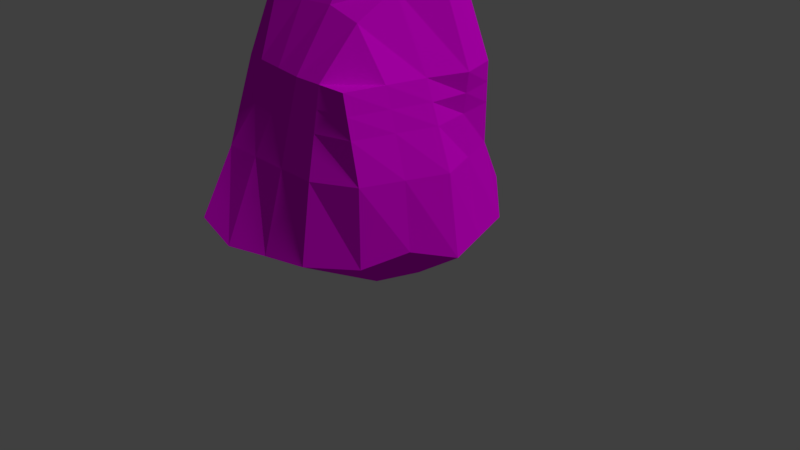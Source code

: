 # Source: Batu_Besar_A.blend  (saved by Blender 2.79.0; exported with 4.5.12 LTS)
import bpy
from mathutils import Matrix  # noqa: F401  (used for matrix-valued properties, if any)

bpy.ops.wm.read_factory_settings(use_empty=True)
scene = bpy.context.scene
scene.name = 'Scene'

# ---- collections
col_collection_1 = bpy.data.collections.new('Collection 1'); scene.collection.children.link(col_collection_1)

# ---- images (referenced by path relative to the original .blend; pixels are not part of the script)
import os
ASSET_DIR = os.environ.get("B2B_ASSET_DIR", "")  # directory of the original .blend (textures are referenced by path, not embedded)
HERE = os.path.dirname(os.path.abspath(__file__))  # packed textures are extracted next to this script under _unpacked/

def load_image(name, relpath, width, height, colorspace="sRGB"):
    """Load a texture the original file referenced (path relative to the .blend, or extracted next to this script)."""
    p = next((c for c in (os.path.join(HERE, relpath), os.path.join(ASSET_DIR, relpath)) if relpath and os.path.exists(c)), "")
    if p:
        img = bpy.data.images.load(p, check_existing=True)
        img.name = name
    else:  # same state as the original file: an image datablock whose file is absent (Cycles renders it pink)
        img = bpy.data.images.new(name, width, height)
        img.source = "FILE"
        img.filepath = "//" + (relpath or name)
    img.colorspace_settings.name = colorspace
    return img
img_texturescom_cliffs0125_1_seamless_s_jpg = load_image('TexturesCom_Cliffs0125_1_seamless_S.jpg', 'TexturesCom_Cliffs0125_1_seamless_S.jpg', 1024, 1024, 'sRGB')

# ---- materials (node trees are filled in below, after node groups)
mat_material_001 = bpy.data.materials.new('Material.001')
mat_material_001.alpha_threshold = 0.0
mat_material_001.roughness = 0.5

# ---- material node trees
mat_material_001.use_nodes = True; mat_material_001.node_tree.nodes.clear()
_N = mat_material_001.node_tree.nodes; _L = mat_material_001.node_tree.links
n0 = _N.new('ShaderNodeOutputMaterial'); n0.name = 'Material Output'; n0.location = (300, 300)
n1 = _N.new('ShaderNodeBsdfDiffuse'); n1.name = 'Diffuse BSDF'; n1.location = (10, 300)
n2 = _N.new('ShaderNodeTexCoord'); n2.name = 'Texture Coordinate'; n2.location = (-695, 322)
n3 = _N.new('ShaderNodeMapping'); n3.name = 'Mapping'; n3.location = (-517, 299)
n3.inputs[3].default_value = (0.7, 1.0, 1.0)
n4 = _N.new('ShaderNodeTexImage'); n4.name = 'Image Texture'; n4.location = (-171, 305)
n4.width = 140
n4.image = img_texturescom_cliffs0125_1_seamless_s_jpg
_L.new(n1.outputs[0], n0.inputs[0])
_L.new(n2.outputs[2], n3.inputs[0])
_L.new(n3.outputs[0], n4.inputs[0])
_L.new(n4.outputs[0], n1.inputs[0])
n0.is_active_output = True

# ---- world
world_world = bpy.data.worlds.new('World'); scene.world = world_world
world_world.color = (0.05088, 0.05088, 0.05088)
world_world.use_sun_shadow = False
world_world.sun_shadow_jitter_overblur = 0.0
world_world.cycles.sampling_method = 'MANUAL'

# ---- cameras
cam_camera = bpy.data.cameras.new('Camera')
cam_camera.clip_end = 100.0
cam_camera.lens = 35.0
cam_camera.sensor_width = 32.0
cam_camera.sensor_height = 18.0
cam_camera.ortho_scale = 7.314
cam_camera.dof.focus_distance = 0.0

# ---- lights
light_lamp = bpy.data.lights.new('Lamp', 'SUN')
light_lamp.transmission_factor = 0.0
light_lamp.cutoff_distance = 30.0
light_lamp.angle = 0.1993
light_lamp.energy = 1.0
light_lamp.shadow_buffer_clip_start = 1.001
light_lamp.shadow_soft_size = 0.1
light_lamp.shadow_cascade_max_distance = 1000.0

# ---- meshes
me_cube = bpy.data.meshes.new('Cube')
me_cube.from_pydata([(1.165, 1.16, -1.0), (1.0, -1.0, -1.0), (-1.0, -1.746, -0.8018), (-1.0, 1.586, -0.5097), (1.0, 1.0, 1.0), (0.7802, -1.0, 1.0), (-0.8315, -0.8736, 1.0), (-1.515, 1.0, 2.355), (1.543, -5.96e-08, -1.0), (-1.841, 2.98e-07, -0.5302), (1.0, -5.364e-07, 1.0), (-1.515, 0.1009, 2.355), (1.0, 1.0, 0.0), (1.0, -1.0, 0.0), (-1.0, -1.278, 0.0), (-1.0, 1.33, 0.0), (-1.685, 2.384e-07, 0.0), (1.384, -2.98e-07, 0.0), (0.08263, 1.666, -0.653), (0.0, -1.579, -1.0), (2.384e-07, 1.0, 2.529), (-5.364e-07, -1.0, 1.0), (-1.192e-07, -1.788e-07, 2.406), (0.2715, 1.192e-07, -1.412), (2.384e-07, 1.33, 0.0), (-2.98e-07, -1.278, 0.0), (1.271, -0.5, -0.8495), (0.8901, -0.5, 1.0), (-1.76, -0.5, -0.5302), (-1.0, -0.5, 1.677), (-1.604, -0.5, 0.0), (1.192, -0.5, 0.0), (-3.278e-07, -0.5, 1.703), (0.1357, -0.5, -1.412), (0.5, -3.576e-07, 1.881), (0.6239, 1.706, -0.7792), (0.5, -1.427, -1.0), (0.5, 1.0, 2.086), (0.3901, -1.0, 1.0), (0.9072, 2.98e-08, -1.451), (0.5, 1.157, 0.0), (0.5, -1.278, 0.0), (0.7036, -0.5, -1.462), (0.445, -0.5, 1.578), (1.0, 1.0, 0.5), (0.8901, -1.0, 0.5), (-0.8315, -1.012, 0.5), (-1.0, 1.44, 1.177), (-1.857, 2.086e-07, 1.177), (1.192, -4.172e-07, 0.5), (2.384e-07, 1.44, 1.265), (-4.172e-07, -1.139, 0.5), (-1.603, -0.5, 0.8387), (1.041, -0.5, 0.5), (0.445, -1.139, 0.5), (0.5, 1.418, 1.043), (-0.4404, 0.7523, 3.274), (-1.107, 0.7452, 3.307), (-1.107, 0.2168, 3.192), (-0.1075, -0.05882, 2.955), (-1.575, 0.7929, -1.0), (-1.586, 0.5, 2.355), (1.354, 0.5798, -1.0), (1.16, 0.5, 1.0), (1.192, 0.5, 0.0), (-1.343, 0.665, 0.0), (0.177, 0.8328, -1.216), (5.96e-08, 0.5, 2.468), (0.651, 0.5, 2.165), (0.7656, 0.8528, -1.0), (1.096, 0.5, 0.5), (-1.428, 0.7198, 1.177), (-1.107, 0.4412, 3.307), (-0.1075, 0.4412, 3.17), (-0.05374, -0.02941, 2.68), (-1.311, -0.02941, 2.831), (-0.05373, 0.8831, 3.006), (-1.311, 0.9706, 2.831), (-1.311, 0.4706, 2.831), (-0.05374, 0.4706, 2.819), (-0.4587, 1.626, -0.5097), (-0.5, -1.746, -1.0), (-0.7573, 1.0, 2.442), (-0.4157, -0.9368, 1.0), (-0.9391, 2.086e-07, -1.412), (-0.5, 1.33, 0.0), (-0.5, -1.278, 0.0), (-0.7573, -0.2617, 2.38), (-0.5, -0.5, 1.69), (-0.9665, -0.5, -1.412), (-0.5, 1.44, 1.221), (-0.4157, -1.076, 0.5), (-0.7739, 0.8467, 3.29), (-0.6075, -0.05882, 3.131), (-0.6075, 0.4412, 3.238), (-0.6989, 0.8128, -1.65), (-0.6824, 0.9268, 2.918), (-0.6824, -0.06653, 2.756), (1.0, 1.0, 0.75), (0.8351, -1.0, 0.75), (-0.8315, -0.9431, 0.75), (-1.257, 1.22, 1.766), (2.384e-07, 1.31, 1.897), (0.5, 1.209, 1.565), (-1.686, 1.937e-07, 1.766), (1.096, -4.768e-07, 0.75), (-4.768e-07, -1.069, 0.75), (-1.302, -0.5, 1.258), (0.9656, -0.5, 0.75), (0.4176, -1.069, 0.75), (1.128, 0.5, 0.75), (-1.681, 0.6099, 1.766), (-0.6287, 1.394, 1.832), (-0.4157, -1.006, 0.75)], [], [(89, 81, 2, 28), (88, 29, 6, 83), (108, 27, 5, 99), (113, 83, 6, 100), (111, 61, 7, 101), (85, 80, 3, 15), (107, 29, 11, 104), (110, 63, 10, 105), (97, 74, 59, 93), (95, 84, 9, 60), (62, 64, 17, 8), (28, 30, 16, 9), (90, 85, 15, 47), (60, 65, 15, 3), (81, 86, 14, 2), (26, 31, 13, 1), (36, 41, 25, 19), (55, 40, 24, 50), (69, 39, 23, 66), (68, 67, 22, 34), (40, 35, 18, 24), (109, 38, 21, 106), (43, 32, 21, 38), (42, 36, 19, 33), (39, 42, 33, 23), (34, 22, 32, 43), (8, 17, 31, 26), (2, 14, 30, 28), (100, 6, 29, 107), (105, 10, 27, 108), (87, 11, 29, 88), (84, 89, 28, 9), (10, 34, 43, 27), (8, 26, 42, 39), (26, 1, 36, 42), (27, 43, 38, 5), (99, 5, 38, 109), (12, 0, 35, 40), (63, 68, 34, 10), (62, 8, 39, 69), (44, 12, 40, 55), (1, 13, 41, 36), (98, 44, 55, 103), (13, 45, 54, 41), (17, 49, 53, 31), (14, 46, 52, 30), (41, 54, 51, 25), (103, 55, 50, 102), (112, 90, 47, 101), (64, 70, 49, 17), (30, 52, 48, 16), (65, 71, 47, 15), (86, 91, 46, 14), (31, 53, 45, 13), (94, 72, 58, 93), (79, 76, 56, 73), (78, 75, 58, 72), (96, 77, 57, 92), (77, 78, 72, 57), (74, 79, 73, 59), (92, 57, 72, 94), (16, 48, 71, 65), (12, 44, 70, 64), (0, 62, 69, 35), (4, 37, 68, 63), (37, 20, 67, 68), (35, 69, 66, 18), (9, 16, 65, 60), (0, 12, 64, 62), (80, 95, 60, 3), (98, 4, 63, 110), (104, 11, 61, 111), (22, 67, 79, 74), (7, 61, 78, 77), (82, 7, 77, 96), (61, 11, 75, 78), (67, 20, 76, 79), (87, 22, 74, 97), (11, 87, 97, 75), (20, 82, 96, 76), (18, 66, 95, 80), (56, 92, 94, 73), (76, 96, 92, 56), (73, 94, 93, 59), (25, 51, 91, 86), (102, 50, 90, 112), (23, 33, 89, 84), (22, 87, 88, 32), (19, 25, 86, 81), (50, 24, 85, 90), (66, 23, 84, 95), (75, 97, 93, 58), (24, 18, 80, 85), (106, 21, 83, 113), (32, 88, 83, 21), (33, 19, 81, 89), (51, 106, 113, 91), (20, 102, 112, 82), (48, 104, 111, 71), (44, 98, 110, 70), (82, 112, 101, 7), (37, 103, 102, 20), (4, 98, 103, 37), (45, 99, 109, 54), (49, 105, 108, 53), (46, 100, 107, 52), (54, 109, 106, 51), (70, 110, 105, 49), (52, 107, 104, 48), (71, 111, 101, 47), (91, 113, 100, 46), (53, 108, 99, 45)])
_uv = me_cube.uv_layers.new(name='UVMap')
_uv.uv.foreach_set('vector', [1.24, 0.9169, 1.002, 1.167, 0.909, 1.075, 1.003, 0.7185, 1.212, -0.1789, 1.345, -0.2008, 1.338, -0.007016, 1.227, 0.01886, 0.275, 0.8281, 0.2776, 0.8747, 0.1388, 0.8878, 0.1354, 0.8455, 1.242, 0.08163, 1.227, 0.01886, 1.338, -0.007016, 1.353, 0.05576, 0.6227, 0.1176, 0.7198, 0.2375, 0.5976, 0.2951, 0.4774, 0.215, -0.3111, 0.2282, -0.3171, 0.3614, -0.4629, 0.3493, -0.4466, 0.2178, 1.452, -0.1201, 1.345, -0.2008, 1.448, -0.4306, 1.529, -0.2964, 0.5503, 0.8143, 0.5572, 0.8379, 0.4164, 0.8617, 0.4146, 0.8106, 1.2, -0.4668, 1.038, -0.4215, 1.035, -0.4844, 1.156, -0.5494, 1.554, 0.7467, 1.336, 0.8327, 1.086, 0.6184, 1.34, 0.5612, 0.5415, 0.5541, 0.5361, 0.7091, 0.4091, 0.6574, 0.3929, 0.5014, 0.6257, -0.486, 0.6896, -0.3621, 0.5657, -0.3168, 0.5018, -0.4407, -0.2884, -0.06906, -0.3111, 0.2282, -0.4466, 0.2178, -0.4249, -0.06868, 0.2546, -0.4356, 0.4059, -0.2202, 0.2462, -0.1235, 0.1235, -0.204, 1.363, 0.5378, 1.307, 0.271, 1.44, 0.2462, 1.483, 0.4677, -0.147, 0.7835, -0.0307, 0.6998, 0.08156, 0.7828, -0.05757, 0.9, 1.103, 0.5612, 1.042, 0.3207, 1.175, 0.2958, 1.233, 0.5489, -0.02057, -0.005164, -0.03615, 0.2447, -0.1756, 0.2385, -0.152, -0.06943, -0.4956, 0.7805, -0.3559, 0.8816, -0.3653, 1.003, -0.5347, 0.9247, 0.5633, 1.089, 0.5446, 1.266, 0.4087, 1.248, 0.4165, 1.076, -0.03615, 0.2447, -0.031, 0.452, -0.1742, 0.4088, -0.1756, 0.2385, 1.02, 0.1282, 1.012, 0.06411, 1.116, 0.04473, 1.13, 0.1075, 0.9685, -0.1064, 1.079, -0.157, 1.116, 0.04473, 1.012, 0.06411, -0.2455, 0.9682, 0.03052, 1.038, 0.05433, 1.151, -0.2517, 1.075, 1.572, 1.108, 1.455, 1.167, 1.377, 1.079, 1.487, 1.011, 0.4165, 1.076, 0.4087, 1.248, 0.2585, 1.151, 0.2731, 1.041, -0.2784, 0.7023, -0.143, 0.6168, -0.0307, 0.6998, -0.147, 0.7835, 0.909, -0.6109, 0.8878, -0.394, 0.6896, -0.3621, 0.6257, -0.486, 1.353, 0.05576, 1.338, -0.007016, 1.345, -0.2008, 1.452, -0.1201, 0.4146, 0.8106, 0.4164, 0.8617, 0.2776, 0.8747, 0.275, 0.8281, 1.24, -0.3688, 1.448, -0.4306, 1.345, -0.2008, 1.212, -0.1789, 1.336, 0.8327, 1.24, 0.9169, 1.003, 0.7185, 1.086, 0.6184, 0.4164, 0.8617, 0.4165, 1.076, 0.2731, 1.041, 0.2776, 0.8747, -0.2784, 0.7023, -0.147, 0.7835, -0.2455, 0.9682, -0.3559, 0.8816, -0.147, 0.7835, -0.05757, 0.9, 0.03052, 1.038, -0.2455, 0.9682, 0.2776, 0.8747, 0.2731, 1.041, 0.1235, 0.9715, 0.1388, 0.8878, 0.9101, 0.1433, 0.909, 0.08348, 1.012, 0.06411, 1.02, 0.1282, 0.1029, 0.2512, 0.1235, 0.5041, -0.031, 0.452, -0.03615, 0.2447, 0.5572, 0.8379, 0.5633, 1.089, 0.4165, 1.076, 0.4164, 0.8617, -0.4181, 0.6879, -0.2784, 0.7023, -0.3559, 0.8816, -0.4956, 0.7805, 0.1132, 0.1284, 0.1029, 0.2512, -0.03615, 0.2447, -0.02057, -0.005164, 0.9764, 0.5508, 0.9135, 0.3226, 1.042, 0.3207, 1.103, 0.5612, 0.1184, 0.06696, 0.1132, 0.1284, -0.02057, -0.005164, -0.005104, -0.1384, 0.9135, 0.3226, 0.9113, 0.203, 1.027, 0.1924, 1.042, 0.3207, 0.4091, 0.6574, 0.4127, 0.7596, 0.2723, 0.7814, 0.2671, 0.6881, 1.44, 0.2462, 1.367, 0.1185, 1.558, -0.0394, 1.611, 0.1519, 1.042, 0.3207, 1.027, 0.1924, 1.145, 0.1703, 1.175, 0.2958, -0.005104, -0.1384, -0.02057, -0.005164, -0.152, -0.06943, -0.1361, -0.2279, -0.3097, -0.2228, -0.2884, -0.06906, -0.4249, -0.06868, -0.4775, -0.224, 0.5361, 0.7091, 0.5435, 0.7907, 0.4127, 0.7596, 0.4091, 0.6574, 0.6896, -0.3621, 0.7879, -0.186, 0.7017, -0.08345, 0.5657, -0.3168, 0.4059, -0.2202, 0.5295, 0.02579, 0.3572, 0.135, 0.2462, -0.1235, 1.307, 0.271, 1.256, 0.1444, 1.367, 0.1185, 1.44, 0.2462, 0.2671, 0.6881, 0.2723, 0.7814, 0.1319, 0.8032, 0.125, 0.7187, 0.5222, 1.489, 0.5042, 1.604, 0.4413, 1.586, 0.3853, 1.465, 0.5424, 1.319, 0.6576, 1.351, 0.6133, 1.464, 0.5403, 1.373, 0.7859, 0.3565, 0.909, 0.3047, 0.893, 0.4224, 0.8513, 0.4698, -0.2913, -0.5022, -0.4645, -0.4927, -0.3944, -0.6109, -0.3067, -0.5974, 0.6629, 0.4084, 0.7859, 0.3565, 0.8513, 0.4698, 0.7765, 0.5014, 0.4048, 1.292, 0.5424, 1.319, 0.5403, 1.373, 0.401, 1.336, 0.626, 1.539, 0.586, 1.611, 0.5042, 1.604, 0.5222, 1.489, 0.5657, -0.3168, 0.7017, -0.08345, 0.5295, 0.02579, 0.4059, -0.2202, 0.6631, 0.7609, 0.6743, 0.8218, 0.5435, 0.7907, 0.5361, 0.7091, 0.8399, 0.7822, 0.7553, 0.9121, 0.7331, 0.7774, 0.8399, 0.5858, 0.6854, 0.8828, 0.6901, 1.122, 0.5633, 1.089, 0.5572, 0.8379, 0.6901, 1.122, 0.6805, 1.284, 0.5446, 1.266, 0.5633, 1.089, 0.8399, 0.5858, 0.7331, 0.7774, 0.6901, 0.7143, 0.7456, 0.5014, 0.5018, -0.4407, 0.5657, -0.3168, 0.4059, -0.2202, 0.2546, -0.4356, 0.6901, 0.6069, 0.6631, 0.7609, 0.5361, 0.7091, 0.5415, 0.5541, -0.3171, 0.3614, -0.3873, 0.6168, -0.6109, 0.4385, -0.4629, 0.3493, 0.7404, 0.94, 0.7765, 0.9679, 0.7765, 1.078, 0.7333, 1.05, 0.7727, 0.05394, 0.8188, 0.2018, 0.7198, 0.2375, 0.6227, 0.1176, 0.4087, 1.248, 0.5446, 1.266, 0.5424, 1.319, 0.4048, 1.292, 0.5976, 0.2951, 0.7198, 0.2375, 0.7859, 0.3565, 0.6629, 0.4084, -0.3231, -0.385, -0.5302, -0.3792, -0.4645, -0.4927, -0.2913, -0.5022, 0.7198, 0.2375, 0.8188, 0.2018, 0.909, 0.3047, 0.7859, 0.3565, 0.5446, 1.266, 0.6805, 1.284, 0.6576, 1.351, 0.5424, 1.319, 1.24, -0.3688, 1.042, -0.3586, 1.038, -0.4215, 1.2, -0.4668, 1.448, -0.4306, 1.24, -0.3688, 1.2, -0.4668, 1.362, -0.5183, -0.116, -0.3908, -0.3231, -0.385, -0.2913, -0.5022, -0.1181, -0.5117, -0.1742, 0.4088, -0.1414, 0.5288, -0.3873, 0.6168, -0.3171, 0.3614, 0.6133, 1.464, 0.626, 1.539, 0.5222, 1.489, 0.5403, 1.373, -0.1181, -0.5117, -0.2913, -0.5022, -0.3067, -0.5974, -0.2145, -0.5888, 0.5403, 1.373, 0.5222, 1.489, 0.3853, 1.465, 0.401, 1.336, 1.175, 0.2958, 1.145, 0.1703, 1.256, 0.1444, 1.307, 0.271, -0.1361, -0.2279, -0.152, -0.06943, -0.2884, -0.06906, -0.3097, -0.2228, 1.487, 1.011, 1.377, 1.079, 1.24, 0.9169, 1.336, 0.8327, 1.042, -0.3586, 1.24, -0.3688, 1.212, -0.1789, 1.079, -0.157, 1.233, 0.5489, 1.175, 0.2958, 1.307, 0.271, 1.363, 0.5378, -0.152, -0.06943, -0.1756, 0.2385, -0.3111, 0.2282, -0.2884, -0.06906, -0.5347, 0.9247, -0.3653, 1.003, -0.3935, 1.244, -0.6109, 1.152, 1.362, -0.5183, 1.2, -0.4668, 1.156, -0.5494, 1.289, -0.6109, -0.1756, 0.2385, -0.1742, 0.4088, -0.3171, 0.3614, -0.3111, 0.2282, 1.13, 0.1075, 1.116, 0.04473, 1.227, 0.01886, 1.242, 0.08163, 1.079, -0.157, 1.212, -0.1789, 1.227, 0.01886, 1.116, 0.04473, -0.2517, 1.075, 0.05433, 1.151, 0.08156, 1.265, -0.2774, 1.295, 1.145, 0.1703, 1.13, 0.1075, 1.242, 0.08163, 1.256, 0.1444, -0.116, -0.3908, -0.1361, -0.2279, -0.3097, -0.2228, -0.3231, -0.385, 0.7017, -0.08345, 0.7727, 0.05394, 0.6227, 0.1176, 0.5295, 0.02579, 0.7042, 0.9121, 0.7404, 0.94, 0.7333, 1.05, 0.6901, 1.022, -0.3231, -0.385, -0.3097, -0.2228, -0.4775, -0.224, -0.5302, -0.3792, 0.01037, -0.2716, -0.005104, -0.1384, -0.1361, -0.2279, -0.116, -0.3908, 0.1235, 0.00556, 0.1184, 0.06696, -0.005104, -0.1384, 0.01037, -0.2716, 0.9113, 0.203, 0.9101, 0.1433, 1.02, 0.1282, 1.027, 0.1924, 0.4127, 0.7596, 0.4146, 0.8106, 0.275, 0.8281, 0.2723, 0.7814, 1.367, 0.1185, 1.353, 0.05576, 1.452, -0.1201, 1.558, -0.0394, 1.027, 0.1924, 1.02, 0.1282, 1.13, 0.1075, 1.145, 0.1703, 0.5435, 0.7907, 0.5503, 0.8143, 0.4146, 0.8106, 0.4127, 0.7596, 1.558, -0.0394, 1.452, -0.1201, 1.529, -0.2964, 1.611, -0.1706, 0.5295, 0.02579, 0.6227, 0.1176, 0.4774, 0.215, 0.3572, 0.135, 1.256, 0.1444, 1.242, 0.08163, 1.353, 0.05576, 1.367, 0.1185, 0.2723, 0.7814, 0.275, 0.8281, 0.1354, 0.8455, 0.1319, 0.8032])
me_cube.materials.append(mat_material_001)
me_cube.use_remesh_preserve_volume = False
me_cube.use_remesh_preserve_attributes = False
me_cube.use_mirror_vertex_groups = False
me_cube.update()

# ---- objects
ob_cube = bpy.data.objects.new('Cube', me_cube)
ob_lamp = bpy.data.objects.new('Lamp', light_lamp)
ob_camera = bpy.data.objects.new('Camera', cam_camera)

# ---- transforms, parenting, visibility, modifiers, constraints
ob_cube.location = (0.0, 0.0, 1.551)
ob_cube.lock_rotations_4d = False
ob_cube.empty_display_type = 'ARROWS'
ob_cube.lineart.crease_threshold = 0.0
ob_lamp.location = (2.833, 1.005, 5.904)
ob_lamp.rotation_euler = (0.6503, 0.05522, 1.866)
ob_lamp.lock_rotations_4d = False
ob_lamp.empty_display_type = 'ARROWS'
ob_lamp.color = (0.0, 0.0, 0.0, 0.0)
ob_lamp.lineart.crease_threshold = 0.0
ob_camera.location = (7.481, -6.508, 5.344)
ob_camera.rotation_euler = (1.109, 0.0, 0.8149)
ob_camera.lock_rotations_4d = False
ob_camera.empty_display_type = 'ARROWS'
ob_camera.color = (0.0, 0.0, 0.0, 0.0)
ob_camera.display_type = 'WIRE'
ob_camera.lineart.crease_threshold = 0.0

# ---- collection membership
col_collection_1.objects.link(ob_cube)
col_collection_1.objects.link(ob_lamp)
col_collection_1.objects.link(ob_camera)

# ---- scene / render settings (as saved in the file)
scene.camera = ob_camera
scene.frame_start = 1; scene.frame_end = 250; scene.frame_set(1)
scene.render.engine = 'CYCLES'
scene.render.resolution_percentage = 50
scene.render.dither_intensity = 0.0
scene.cycles.use_denoising = False
scene.cycles.samples = 128
scene.cycles.sampling_pattern = 'TABULATED_SOBOL'
scene.cycles.use_adaptive_sampling = False
scene.cycles.use_light_tree = False
scene.cycles.blur_glossy = 0.0
scene.cycles.sample_clamp_indirect = 0.0
scene.view_settings.view_transform = 'Standard'
bpy.context.view_layer.update()
